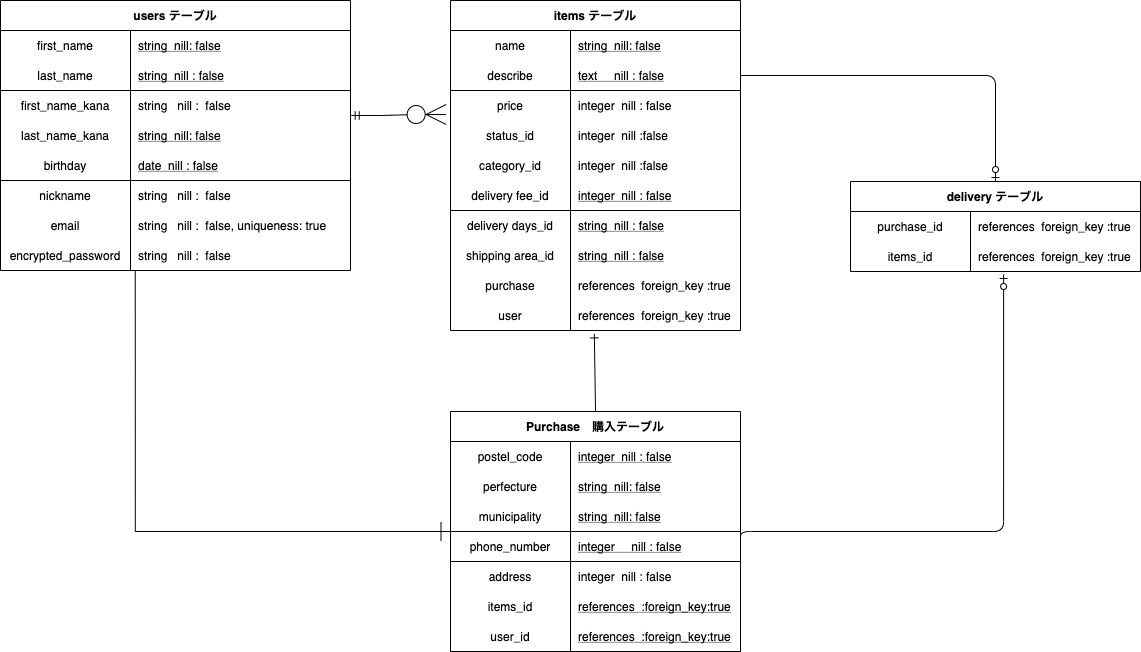

The diagram above was exported from draw.io. Its source (the exported page's mxGraphModel, read from the mxfile embedded in the PNG):
<mxGraphModel dx="501" dy="795" grid="1" gridSize="10" guides="1" tooltips="1" connect="1" arrows="1" fold="1" page="1" pageScale="1" pageWidth="1169" pageHeight="827" math="0" shadow="0">
  <root>
    <mxCell id="0" />
    <mxCell id="1" parent="0" />
    <mxCell id="9" value="delivery テーブル" style="shape=table;startSize=30;container=1;collapsible=1;childLayout=tableLayout;fixedRows=1;rowLines=0;fontStyle=1;align=center;resizeLast=1;" vertex="1" parent="1">
      <mxGeometry x="870" y="240" width="290" height="90" as="geometry" />
    </mxCell>
    <mxCell id="203" value="" style="shape=partialRectangle;collapsible=0;dropTarget=0;pointerEvents=0;fillColor=none;top=0;left=0;bottom=0;right=0;points=[[0,0.5],[1,0.5]];portConstraint=eastwest;" vertex="1" parent="9">
      <mxGeometry y="30" width="290" height="30" as="geometry" />
    </mxCell>
    <mxCell id="204" value="purchase_id" style="shape=partialRectangle;connectable=0;top=0;left=0;bottom=0;right=0;editable=1;overflow=hidden;fillColor=none;strokeWidth=1;" vertex="1" parent="203">
      <mxGeometry width="120" height="30" as="geometry" />
    </mxCell>
    <mxCell id="205" value="references  foreign_key :true" style="shape=partialRectangle;connectable=0;top=0;left=0;bottom=0;right=0;align=left;spacingLeft=6;overflow=hidden;fillColor=none;strokeWidth=1;" vertex="1" parent="203">
      <mxGeometry x="120" width="170" height="30" as="geometry" />
    </mxCell>
    <mxCell id="242" value="" style="shape=partialRectangle;collapsible=0;dropTarget=0;pointerEvents=0;fillColor=none;top=0;left=0;bottom=0;right=0;points=[[0,0.5],[1,0.5]];portConstraint=eastwest;" vertex="1" parent="9">
      <mxGeometry y="60" width="290" height="30" as="geometry" />
    </mxCell>
    <mxCell id="243" value="items_id" style="shape=partialRectangle;connectable=0;top=0;left=0;bottom=0;right=0;editable=1;overflow=hidden;fillColor=none;strokeWidth=1;" vertex="1" parent="242">
      <mxGeometry width="120" height="30" as="geometry" />
    </mxCell>
    <mxCell id="244" value="references  foreign_key :true" style="shape=partialRectangle;connectable=0;top=0;left=0;bottom=0;right=0;align=left;spacingLeft=6;overflow=hidden;fillColor=none;strokeWidth=1;" vertex="1" parent="242">
      <mxGeometry x="120" width="170" height="30" as="geometry" />
    </mxCell>
    <mxCell id="65" value="users テーブル" style="shape=table;startSize=30;container=1;collapsible=1;childLayout=tableLayout;fixedRows=1;rowLines=0;fontStyle=1;align=center;resizeLast=1;" vertex="1" parent="1">
      <mxGeometry x="20" y="59" width="350" height="270" as="geometry" />
    </mxCell>
    <mxCell id="66" value="" style="shape=partialRectangle;collapsible=0;dropTarget=0;pointerEvents=0;fillColor=none;top=0;left=0;bottom=0;right=0;points=[[0,0.5],[1,0.5]];portConstraint=eastwest;" vertex="1" parent="65">
      <mxGeometry y="30" width="350" height="30" as="geometry" />
    </mxCell>
    <mxCell id="67" value="first_name" style="shape=partialRectangle;connectable=0;fillColor=none;top=0;left=0;bottom=0;right=0;fontStyle=0;overflow=hidden;" vertex="1" parent="66">
      <mxGeometry width="130" height="30" as="geometry" />
    </mxCell>
    <mxCell id="68" value="string  nill: false" style="shape=partialRectangle;connectable=0;fillColor=none;top=0;left=0;bottom=0;right=0;align=left;spacingLeft=6;fontStyle=4;overflow=hidden;" vertex="1" parent="66">
      <mxGeometry x="130" width="220" height="30" as="geometry" />
    </mxCell>
    <mxCell id="69" value="" style="shape=partialRectangle;collapsible=0;dropTarget=0;pointerEvents=0;fillColor=none;top=0;left=0;bottom=1;right=0;points=[[0,0.5],[1,0.5]];portConstraint=eastwest;" vertex="1" parent="65">
      <mxGeometry y="60" width="350" height="30" as="geometry" />
    </mxCell>
    <mxCell id="70" value="last_name" style="shape=partialRectangle;connectable=0;fillColor=none;top=0;left=0;bottom=0;right=0;fontStyle=0;overflow=hidden;" vertex="1" parent="69">
      <mxGeometry width="130" height="30" as="geometry" />
    </mxCell>
    <mxCell id="71" value="string  nill : false" style="shape=partialRectangle;connectable=0;fillColor=none;top=0;left=0;bottom=0;right=0;align=left;spacingLeft=6;fontStyle=4;overflow=hidden;" vertex="1" parent="69">
      <mxGeometry x="130" width="220" height="30" as="geometry" />
    </mxCell>
    <mxCell id="72" value="" style="shape=partialRectangle;collapsible=0;dropTarget=0;pointerEvents=0;fillColor=none;top=0;left=0;bottom=0;right=0;points=[[0,0.5],[1,0.5]];portConstraint=eastwest;" vertex="1" parent="65">
      <mxGeometry y="90" width="350" height="30" as="geometry" />
    </mxCell>
    <mxCell id="73" value="first_name_kana" style="shape=partialRectangle;connectable=0;top=0;left=0;bottom=0;right=0;editable=1;overflow=hidden;fillColor=none;strokeWidth=1;" vertex="1" parent="72">
      <mxGeometry width="130" height="30" as="geometry" />
    </mxCell>
    <mxCell id="74" value="string   nill :  false" style="shape=partialRectangle;connectable=0;top=0;left=0;bottom=0;right=0;align=left;spacingLeft=6;overflow=hidden;fillColor=none;strokeWidth=1;" vertex="1" parent="72">
      <mxGeometry x="130" width="220" height="30" as="geometry" />
    </mxCell>
    <mxCell id="75" value="" style="shape=partialRectangle;collapsible=0;dropTarget=0;pointerEvents=0;fillColor=none;top=0;left=0;bottom=0;right=0;points=[[0,0.5],[1,0.5]];portConstraint=eastwest;" vertex="1" parent="65">
      <mxGeometry y="120" width="350" height="30" as="geometry" />
    </mxCell>
    <mxCell id="76" value="last_name_kana" style="shape=partialRectangle;connectable=0;fillColor=none;top=0;left=0;bottom=0;right=0;fontStyle=0;overflow=hidden;" vertex="1" parent="75">
      <mxGeometry width="130" height="30" as="geometry" />
    </mxCell>
    <mxCell id="77" value="string  nill: false" style="shape=partialRectangle;connectable=0;fillColor=none;top=0;left=0;bottom=0;right=0;align=left;spacingLeft=6;fontStyle=4;overflow=hidden;" vertex="1" parent="75">
      <mxGeometry x="130" width="220" height="30" as="geometry" />
    </mxCell>
    <mxCell id="78" value="" style="shape=partialRectangle;collapsible=0;dropTarget=0;pointerEvents=0;fillColor=none;top=0;left=0;bottom=1;right=0;points=[[0,0.5],[1,0.5]];portConstraint=eastwest;" vertex="1" parent="65">
      <mxGeometry y="150" width="350" height="30" as="geometry" />
    </mxCell>
    <mxCell id="79" value="birthday" style="shape=partialRectangle;connectable=0;fillColor=none;top=0;left=0;bottom=0;right=0;fontStyle=0;overflow=hidden;" vertex="1" parent="78">
      <mxGeometry width="130" height="30" as="geometry" />
    </mxCell>
    <mxCell id="80" value="date  nill : false" style="shape=partialRectangle;connectable=0;fillColor=none;top=0;left=0;bottom=0;right=0;align=left;spacingLeft=6;fontStyle=4;overflow=hidden;" vertex="1" parent="78">
      <mxGeometry x="130" width="220" height="30" as="geometry" />
    </mxCell>
    <mxCell id="81" value="" style="shape=partialRectangle;collapsible=0;dropTarget=0;pointerEvents=0;fillColor=none;top=0;left=0;bottom=0;right=0;points=[[0,0.5],[1,0.5]];portConstraint=eastwest;" vertex="1" parent="65">
      <mxGeometry y="180" width="350" height="30" as="geometry" />
    </mxCell>
    <mxCell id="82" value="nickname" style="shape=partialRectangle;connectable=0;top=0;left=0;bottom=0;right=0;editable=1;overflow=hidden;fillColor=none;strokeWidth=1;" vertex="1" parent="81">
      <mxGeometry width="130" height="30" as="geometry" />
    </mxCell>
    <mxCell id="83" value="string   nill :  false" style="shape=partialRectangle;connectable=0;top=0;left=0;bottom=0;right=0;align=left;spacingLeft=6;overflow=hidden;fillColor=none;strokeWidth=1;" vertex="1" parent="81">
      <mxGeometry x="130" width="220" height="30" as="geometry" />
    </mxCell>
    <mxCell id="208" value="" style="shape=partialRectangle;collapsible=0;dropTarget=0;pointerEvents=0;fillColor=none;top=0;left=0;bottom=0;right=0;points=[[0,0.5],[1,0.5]];portConstraint=eastwest;" vertex="1" parent="65">
      <mxGeometry y="210" width="350" height="30" as="geometry" />
    </mxCell>
    <mxCell id="209" value="email" style="shape=partialRectangle;connectable=0;top=0;left=0;bottom=0;right=0;editable=1;overflow=hidden;fillColor=none;strokeWidth=1;" vertex="1" parent="208">
      <mxGeometry width="130" height="30" as="geometry" />
    </mxCell>
    <mxCell id="210" value="string   nill :  false, uniqueness: true" style="shape=partialRectangle;connectable=0;top=0;left=0;bottom=0;right=0;align=left;spacingLeft=6;overflow=hidden;fillColor=none;strokeWidth=1;" vertex="1" parent="208">
      <mxGeometry x="130" width="220" height="30" as="geometry" />
    </mxCell>
    <mxCell id="84" value="" style="shape=partialRectangle;collapsible=0;dropTarget=0;pointerEvents=0;fillColor=none;top=0;left=0;bottom=0;right=0;points=[[0,0.5],[1,0.5]];portConstraint=eastwest;" vertex="1" parent="65">
      <mxGeometry y="240" width="350" height="30" as="geometry" />
    </mxCell>
    <mxCell id="85" value="encrypted_password" style="shape=partialRectangle;connectable=0;top=0;left=0;bottom=0;right=0;editable=1;overflow=hidden;fillColor=none;strokeWidth=1;" vertex="1" parent="84">
      <mxGeometry width="130" height="30" as="geometry" />
    </mxCell>
    <mxCell id="86" value="string   nill :  false" style="shape=partialRectangle;connectable=0;top=0;left=0;bottom=0;right=0;align=left;spacingLeft=6;overflow=hidden;fillColor=none;strokeWidth=1;" vertex="1" parent="84">
      <mxGeometry x="130" width="220" height="30" as="geometry" />
    </mxCell>
    <mxCell id="211" value="items テーブル" style="shape=table;startSize=30;container=1;collapsible=1;childLayout=tableLayout;fixedRows=1;rowLines=0;fontStyle=1;align=center;resizeLast=1;" vertex="1" parent="1">
      <mxGeometry x="470" y="59" width="290" height="330" as="geometry" />
    </mxCell>
    <mxCell id="212" value="" style="shape=partialRectangle;collapsible=0;dropTarget=0;pointerEvents=0;fillColor=none;top=0;left=0;bottom=0;right=0;points=[[0,0.5],[1,0.5]];portConstraint=eastwest;" vertex="1" parent="211">
      <mxGeometry y="30" width="290" height="30" as="geometry" />
    </mxCell>
    <mxCell id="213" value="name" style="shape=partialRectangle;connectable=0;fillColor=none;top=0;left=0;bottom=0;right=0;fontStyle=0;overflow=hidden;" vertex="1" parent="212">
      <mxGeometry width="120" height="30" as="geometry" />
    </mxCell>
    <mxCell id="214" value="string  nill: false" style="shape=partialRectangle;connectable=0;fillColor=none;top=0;left=0;bottom=0;right=0;align=left;spacingLeft=6;fontStyle=4;overflow=hidden;" vertex="1" parent="212">
      <mxGeometry x="120" width="170" height="30" as="geometry" />
    </mxCell>
    <mxCell id="215" value="" style="shape=partialRectangle;collapsible=0;dropTarget=0;pointerEvents=0;fillColor=none;top=0;left=0;bottom=1;right=0;points=[[0,0.5],[1,0.5]];portConstraint=eastwest;" vertex="1" parent="211">
      <mxGeometry y="60" width="290" height="30" as="geometry" />
    </mxCell>
    <mxCell id="216" value="describe" style="shape=partialRectangle;connectable=0;fillColor=none;top=0;left=0;bottom=0;right=0;fontStyle=0;overflow=hidden;" vertex="1" parent="215">
      <mxGeometry width="120" height="30" as="geometry" />
    </mxCell>
    <mxCell id="217" value="text     nill : false" style="shape=partialRectangle;connectable=0;fillColor=none;top=0;left=0;bottom=0;right=0;align=left;spacingLeft=6;fontStyle=4;overflow=hidden;" vertex="1" parent="215">
      <mxGeometry x="120" width="170" height="30" as="geometry" />
    </mxCell>
    <mxCell id="218" value="" style="shape=partialRectangle;collapsible=0;dropTarget=0;pointerEvents=0;fillColor=none;top=0;left=0;bottom=0;right=0;points=[[0,0.5],[1,0.5]];portConstraint=eastwest;" vertex="1" parent="211">
      <mxGeometry y="90" width="290" height="30" as="geometry" />
    </mxCell>
    <mxCell id="219" value="price" style="shape=partialRectangle;connectable=0;top=0;left=0;bottom=0;right=0;editable=1;overflow=hidden;fillColor=none;strokeWidth=1;" vertex="1" parent="218">
      <mxGeometry width="120" height="30" as="geometry" />
    </mxCell>
    <mxCell id="220" value="integer  nill : false" style="shape=partialRectangle;connectable=0;top=0;left=0;bottom=0;right=0;align=left;spacingLeft=6;overflow=hidden;fillColor=none;strokeWidth=1;" vertex="1" parent="218">
      <mxGeometry x="120" width="170" height="30" as="geometry" />
    </mxCell>
    <mxCell id="248" value="" style="shape=partialRectangle;collapsible=0;dropTarget=0;pointerEvents=0;fillColor=none;top=0;left=0;bottom=0;right=0;points=[[0,0.5],[1,0.5]];portConstraint=eastwest;" vertex="1" parent="211">
      <mxGeometry y="120" width="290" height="30" as="geometry" />
    </mxCell>
    <mxCell id="249" value="status_id" style="shape=partialRectangle;connectable=0;top=0;left=0;bottom=0;right=0;editable=1;overflow=hidden;fillColor=none;strokeWidth=1;" vertex="1" parent="248">
      <mxGeometry width="120" height="30" as="geometry" />
    </mxCell>
    <mxCell id="250" value="integer  nill :false" style="shape=partialRectangle;connectable=0;top=0;left=0;bottom=0;right=0;align=left;spacingLeft=6;overflow=hidden;fillColor=none;strokeWidth=1;" vertex="1" parent="248">
      <mxGeometry x="120" width="170" height="30" as="geometry" />
    </mxCell>
    <mxCell id="230" value="" style="shape=partialRectangle;collapsible=0;dropTarget=0;pointerEvents=0;fillColor=none;top=0;left=0;bottom=0;right=0;points=[[0,0.5],[1,0.5]];portConstraint=eastwest;" vertex="1" parent="211">
      <mxGeometry y="150" width="290" height="30" as="geometry" />
    </mxCell>
    <mxCell id="231" value="category_id" style="shape=partialRectangle;connectable=0;top=0;left=0;bottom=0;right=0;editable=1;overflow=hidden;fillColor=none;strokeWidth=1;" vertex="1" parent="230">
      <mxGeometry width="120" height="30" as="geometry" />
    </mxCell>
    <mxCell id="232" value="integer  nill :false" style="shape=partialRectangle;connectable=0;top=0;left=0;bottom=0;right=0;align=left;spacingLeft=6;overflow=hidden;fillColor=none;strokeWidth=1;" vertex="1" parent="230">
      <mxGeometry x="120" width="170" height="30" as="geometry" />
    </mxCell>
    <mxCell id="270" value="" style="shape=partialRectangle;collapsible=0;dropTarget=0;pointerEvents=0;fillColor=none;top=0;left=0;bottom=1;right=0;points=[[0,0.5],[1,0.5]];portConstraint=eastwest;" vertex="1" parent="211">
      <mxGeometry y="180" width="290" height="30" as="geometry" />
    </mxCell>
    <mxCell id="271" value="delivery fee_id" style="shape=partialRectangle;connectable=0;fillColor=none;top=0;left=0;bottom=0;right=0;fontStyle=0;overflow=hidden;" vertex="1" parent="270">
      <mxGeometry width="120" height="30" as="geometry" />
    </mxCell>
    <mxCell id="272" value="integer  nill : false" style="shape=partialRectangle;connectable=0;fillColor=none;top=0;left=0;bottom=0;right=0;align=left;spacingLeft=6;fontStyle=4;overflow=hidden;" vertex="1" parent="270">
      <mxGeometry x="120" width="170" height="30" as="geometry" />
    </mxCell>
    <mxCell id="273" value="" style="shape=partialRectangle;collapsible=0;dropTarget=0;pointerEvents=0;fillColor=none;top=0;left=0;bottom=0;right=0;points=[[0,0.5],[1,0.5]];portConstraint=eastwest;" vertex="1" parent="211">
      <mxGeometry y="210" width="290" height="30" as="geometry" />
    </mxCell>
    <mxCell id="274" value="delivery days_id" style="shape=partialRectangle;connectable=0;fillColor=none;top=0;left=0;bottom=0;right=0;fontStyle=0;overflow=hidden;" vertex="1" parent="273">
      <mxGeometry width="120" height="30" as="geometry" />
    </mxCell>
    <mxCell id="275" value="string  nill : false" style="shape=partialRectangle;connectable=0;fillColor=none;top=0;left=0;bottom=0;right=0;align=left;spacingLeft=6;fontStyle=4;overflow=hidden;" vertex="1" parent="273">
      <mxGeometry x="120" width="170" height="30" as="geometry" />
    </mxCell>
    <mxCell id="267" value="" style="shape=partialRectangle;collapsible=0;dropTarget=0;pointerEvents=0;fillColor=none;top=0;left=0;bottom=0;right=0;points=[[0,0.5],[1,0.5]];portConstraint=eastwest;" vertex="1" parent="211">
      <mxGeometry y="240" width="290" height="30" as="geometry" />
    </mxCell>
    <mxCell id="268" value="shipping area_id" style="shape=partialRectangle;connectable=0;fillColor=none;top=0;left=0;bottom=0;right=0;fontStyle=0;overflow=hidden;" vertex="1" parent="267">
      <mxGeometry width="120" height="30" as="geometry" />
    </mxCell>
    <mxCell id="269" value="string  nill : false" style="shape=partialRectangle;connectable=0;fillColor=none;top=0;left=0;bottom=0;right=0;align=left;spacingLeft=6;fontStyle=4;overflow=hidden;" vertex="1" parent="267">
      <mxGeometry x="120" width="170" height="30" as="geometry" />
    </mxCell>
    <mxCell id="233" value="" style="shape=partialRectangle;collapsible=0;dropTarget=0;pointerEvents=0;fillColor=none;top=0;left=0;bottom=0;right=0;points=[[0,0.5],[1,0.5]];portConstraint=eastwest;" vertex="1" parent="211">
      <mxGeometry y="270" width="290" height="30" as="geometry" />
    </mxCell>
    <mxCell id="234" value="purchase" style="shape=partialRectangle;connectable=0;top=0;left=0;bottom=0;right=0;editable=1;overflow=hidden;fillColor=none;strokeWidth=1;" vertex="1" parent="233">
      <mxGeometry width="120" height="30" as="geometry" />
    </mxCell>
    <mxCell id="235" value="references  foreign_key :true" style="shape=partialRectangle;connectable=0;top=0;left=0;bottom=0;right=0;align=left;spacingLeft=6;overflow=hidden;fillColor=none;strokeWidth=1;" vertex="1" parent="233">
      <mxGeometry x="120" width="170" height="30" as="geometry" />
    </mxCell>
    <mxCell id="236" value="" style="shape=partialRectangle;collapsible=0;dropTarget=0;pointerEvents=0;fillColor=none;top=0;left=0;bottom=0;right=0;points=[[0,0.5],[1,0.5]];portConstraint=eastwest;" vertex="1" parent="211">
      <mxGeometry y="300" width="290" height="30" as="geometry" />
    </mxCell>
    <mxCell id="237" value="user" style="shape=partialRectangle;connectable=0;top=0;left=0;bottom=0;right=0;editable=1;overflow=hidden;fillColor=none;strokeWidth=1;" vertex="1" parent="236">
      <mxGeometry width="120" height="30" as="geometry" />
    </mxCell>
    <mxCell id="238" value="references  foreign_key :true" style="shape=partialRectangle;connectable=0;top=0;left=0;bottom=0;right=0;align=left;spacingLeft=6;overflow=hidden;fillColor=none;strokeWidth=1;" vertex="1" parent="236">
      <mxGeometry x="120" width="170" height="30" as="geometry" />
    </mxCell>
    <mxCell id="127" value="Purchase　購入テーブル" style="shape=table;startSize=30;container=1;collapsible=1;childLayout=tableLayout;fixedRows=1;rowLines=0;fontStyle=1;align=center;resizeLast=1;" vertex="1" parent="1">
      <mxGeometry x="470" y="470" width="290" height="240" as="geometry" />
    </mxCell>
    <mxCell id="164" value="" style="shape=partialRectangle;collapsible=0;dropTarget=0;pointerEvents=0;fillColor=none;top=0;left=0;bottom=0;right=0;points=[[0,0.5],[1,0.5]];portConstraint=eastwest;" vertex="1" parent="127">
      <mxGeometry y="30" width="290" height="30" as="geometry" />
    </mxCell>
    <mxCell id="165" value="postel_code" style="shape=partialRectangle;connectable=0;fillColor=none;top=0;left=0;bottom=0;right=0;fontStyle=0;overflow=hidden;" vertex="1" parent="164">
      <mxGeometry width="120" height="30" as="geometry" />
    </mxCell>
    <mxCell id="166" value="integer  nill : false" style="shape=partialRectangle;connectable=0;fillColor=none;top=0;left=0;bottom=0;right=0;align=left;spacingLeft=6;fontStyle=4;overflow=hidden;" vertex="1" parent="164">
      <mxGeometry x="120" width="170" height="30" as="geometry" />
    </mxCell>
    <mxCell id="128" value="" style="shape=partialRectangle;collapsible=0;dropTarget=0;pointerEvents=0;fillColor=none;top=0;left=0;bottom=0;right=0;points=[[0,0.5],[1,0.5]];portConstraint=eastwest;" vertex="1" parent="127">
      <mxGeometry y="60" width="290" height="30" as="geometry" />
    </mxCell>
    <mxCell id="129" value="perfecture" style="shape=partialRectangle;connectable=0;fillColor=none;top=0;left=0;bottom=0;right=0;fontStyle=0;overflow=hidden;" vertex="1" parent="128">
      <mxGeometry width="120" height="30" as="geometry" />
    </mxCell>
    <mxCell id="130" value="string  nill: false" style="shape=partialRectangle;connectable=0;fillColor=none;top=0;left=0;bottom=0;right=0;align=left;spacingLeft=6;fontStyle=4;overflow=hidden;" vertex="1" parent="128">
      <mxGeometry x="120" width="170" height="30" as="geometry" />
    </mxCell>
    <mxCell id="131" value="" style="shape=partialRectangle;collapsible=0;dropTarget=0;pointerEvents=0;fillColor=none;top=0;left=0;bottom=1;right=0;points=[[0,0.5],[1,0.5]];portConstraint=eastwest;" vertex="1" parent="127">
      <mxGeometry y="90" width="290" height="30" as="geometry" />
    </mxCell>
    <mxCell id="132" value="municipality" style="shape=partialRectangle;connectable=0;fillColor=none;top=0;left=0;bottom=0;right=0;fontStyle=0;overflow=hidden;" vertex="1" parent="131">
      <mxGeometry width="120" height="30" as="geometry" />
    </mxCell>
    <mxCell id="133" value="string  nill: false" style="shape=partialRectangle;connectable=0;fillColor=none;top=0;left=0;bottom=0;right=0;align=left;spacingLeft=6;fontStyle=4;overflow=hidden;" vertex="1" parent="131">
      <mxGeometry x="120" width="170" height="30" as="geometry" />
    </mxCell>
    <mxCell id="253" value="" style="shape=partialRectangle;collapsible=0;dropTarget=0;pointerEvents=0;fillColor=none;top=0;left=0;bottom=1;right=0;points=[[0,0.5],[1,0.5]];portConstraint=eastwest;" vertex="1" parent="127">
      <mxGeometry y="120" width="290" height="30" as="geometry" />
    </mxCell>
    <mxCell id="254" value="phone_number" style="shape=partialRectangle;connectable=0;fillColor=none;top=0;left=0;bottom=0;right=0;fontStyle=0;overflow=hidden;" vertex="1" parent="253">
      <mxGeometry width="120" height="30" as="geometry" />
    </mxCell>
    <mxCell id="255" value="integer     nill : false" style="shape=partialRectangle;connectable=0;fillColor=none;top=0;left=0;bottom=0;right=0;align=left;spacingLeft=6;fontStyle=4;overflow=hidden;" vertex="1" parent="253">
      <mxGeometry x="120" width="170" height="30" as="geometry" />
    </mxCell>
    <mxCell id="134" value="" style="shape=partialRectangle;collapsible=0;dropTarget=0;pointerEvents=0;fillColor=none;top=0;left=0;bottom=0;right=0;points=[[0,0.5],[1,0.5]];portConstraint=eastwest;" vertex="1" parent="127">
      <mxGeometry y="150" width="290" height="30" as="geometry" />
    </mxCell>
    <mxCell id="135" value="address" style="shape=partialRectangle;connectable=0;top=0;left=0;bottom=0;right=0;editable=1;overflow=hidden;fillColor=none;strokeWidth=1;" vertex="1" parent="134">
      <mxGeometry width="120" height="30" as="geometry" />
    </mxCell>
    <mxCell id="136" value="integer  nill : false" style="shape=partialRectangle;connectable=0;top=0;left=0;bottom=0;right=0;align=left;spacingLeft=6;overflow=hidden;fillColor=none;strokeWidth=1;" vertex="1" parent="134">
      <mxGeometry x="120" width="170" height="30" as="geometry" />
    </mxCell>
    <mxCell id="261" value="" style="shape=partialRectangle;collapsible=0;dropTarget=0;pointerEvents=0;fillColor=none;top=0;left=0;bottom=0;right=0;points=[[0,0.5],[1,0.5]];portConstraint=eastwest;" vertex="1" parent="127">
      <mxGeometry y="180" width="290" height="30" as="geometry" />
    </mxCell>
    <mxCell id="262" value="items_id" style="shape=partialRectangle;connectable=0;fillColor=none;top=0;left=0;bottom=0;right=0;fontStyle=0;overflow=hidden;" vertex="1" parent="261">
      <mxGeometry width="120" height="30" as="geometry" />
    </mxCell>
    <mxCell id="263" value="references  :foreign_key:true" style="shape=partialRectangle;connectable=0;fillColor=none;top=0;left=0;bottom=0;right=0;align=left;spacingLeft=6;fontStyle=4;overflow=hidden;" vertex="1" parent="261">
      <mxGeometry x="120" width="170" height="30" as="geometry" />
    </mxCell>
    <mxCell id="155" value="" style="shape=partialRectangle;collapsible=0;dropTarget=0;pointerEvents=0;fillColor=none;top=0;left=0;bottom=1;right=0;points=[[0,0.5],[1,0.5]];portConstraint=eastwest;" vertex="1" parent="127">
      <mxGeometry y="210" width="290" height="30" as="geometry" />
    </mxCell>
    <mxCell id="156" value="user_id" style="shape=partialRectangle;connectable=0;fillColor=none;top=0;left=0;bottom=0;right=0;fontStyle=0;overflow=hidden;" vertex="1" parent="155">
      <mxGeometry width="120" height="30" as="geometry" />
    </mxCell>
    <mxCell id="157" value="references  :foreign_key:true" style="shape=partialRectangle;connectable=0;fillColor=none;top=0;left=0;bottom=0;right=0;align=left;spacingLeft=6;fontStyle=4;overflow=hidden;" vertex="1" parent="155">
      <mxGeometry x="120" width="170" height="30" as="geometry" />
    </mxCell>
    <mxCell id="251" value="" style="edgeStyle=orthogonalEdgeStyle;fontSize=12;html=1;endArrow=ERone;endFill=0;endSize=17;rounded=0;startSize=9;exitX=0.385;exitY=1;exitDx=0;exitDy=0;exitPerimeter=0;entryX=0;entryY=0.5;entryDx=0;entryDy=0;" edge="1" parent="1" source="84" target="127">
      <mxGeometry width="100" height="100" relative="1" as="geometry">
        <mxPoint x="154.75" y="329" as="sourcePoint" />
        <mxPoint x="440" y="615" as="targetPoint" />
        <Array as="points" />
      </mxGeometry>
    </mxCell>
    <mxCell id="252" value="" style="edgeStyle=entityRelationEdgeStyle;fontSize=12;html=1;endArrow=ERzeroToMany;startArrow=ERmandOne;entryX=-0.015;entryY=0.8;entryDx=0;entryDy=0;entryPerimeter=0;exitX=1.002;exitY=0.833;exitDx=0;exitDy=0;exitPerimeter=0;strokeWidth=1;endSize=18;" edge="1" parent="1" source="72" target="218">
      <mxGeometry width="100" height="100" relative="1" as="geometry">
        <mxPoint x="310" y="480" as="sourcePoint" />
        <mxPoint x="410" y="380" as="targetPoint" />
      </mxGeometry>
    </mxCell>
    <mxCell id="256" value="" style="fontSize=12;html=1;endArrow=ERone;endFill=0;strokeWidth=1;entryX=0.496;entryY=1.113;entryDx=0;entryDy=0;entryPerimeter=0;exitX=0.5;exitY=0;exitDx=0;exitDy=0;" edge="1" parent="1" source="127" target="236">
      <mxGeometry width="100" height="100" relative="1" as="geometry">
        <mxPoint x="614" y="370" as="sourcePoint" />
        <mxPoint x="630" y="400" as="targetPoint" />
      </mxGeometry>
    </mxCell>
    <mxCell id="265" value="" style="edgeStyle=orthogonalEdgeStyle;fontSize=12;html=1;endArrow=ERzeroToOne;endFill=1;strokeWidth=1;entryX=0.528;entryY=1.1;entryDx=0;entryDy=0;entryPerimeter=0;" edge="1" parent="1" target="242">
      <mxGeometry width="100" height="100" relative="1" as="geometry">
        <mxPoint x="760" y="600" as="sourcePoint" />
        <mxPoint x="1021.0899999999999" y="449.78999999999996" as="targetPoint" />
        <Array as="points">
          <mxPoint x="760" y="590" />
          <mxPoint x="1023" y="590" />
        </Array>
      </mxGeometry>
    </mxCell>
    <mxCell id="266" value="" style="edgeStyle=orthogonalEdgeStyle;fontSize=12;html=1;endArrow=ERzeroToOne;endFill=1;strokeWidth=1;exitX=1;exitY=0.5;exitDx=0;exitDy=0;entryX=0.5;entryY=0;entryDx=0;entryDy=0;" edge="1" parent="1" source="215" target="9">
      <mxGeometry width="100" height="100" relative="1" as="geometry">
        <mxPoint x="800" y="170" as="sourcePoint" />
        <mxPoint x="900" y="70" as="targetPoint" />
      </mxGeometry>
    </mxCell>
  </root>
</mxGraphModel>